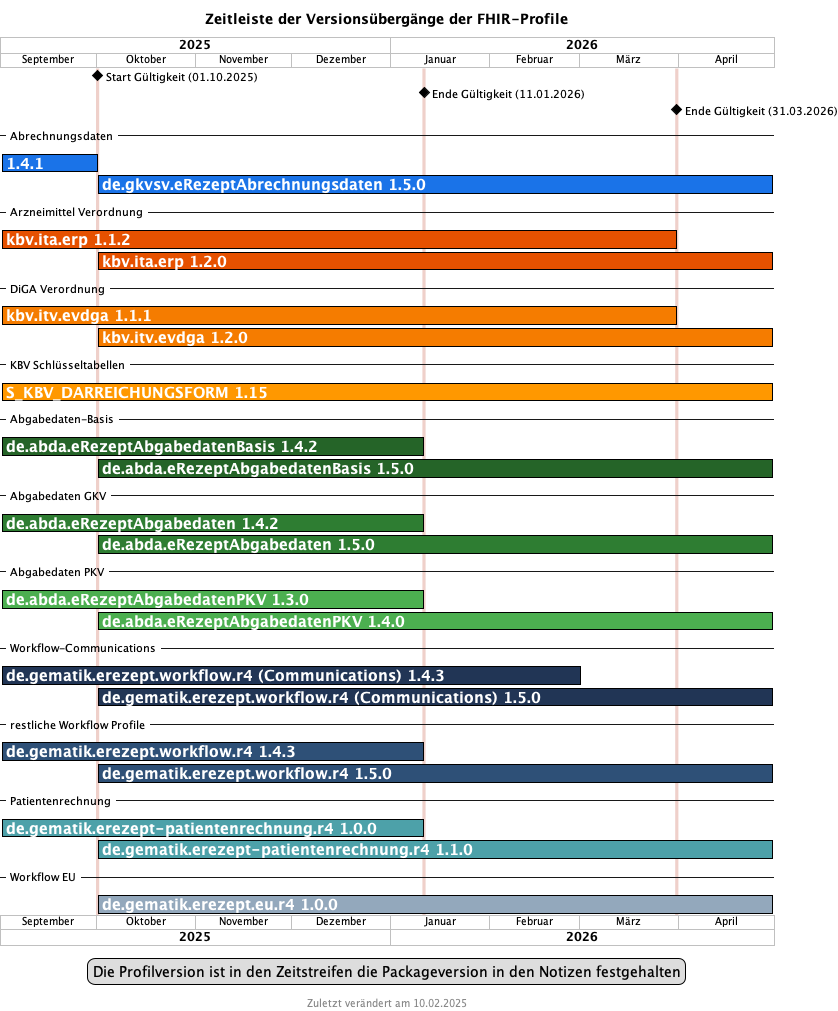

The diagram above was rendered by PlantUML. Its source (embedded in the PNG):
@startgantt fhir_version_timeline
language de
 
<style>
ganttDiagram {
   task {
      BackGroundColor GreenYellow
      LineColor Green
      FontColor white
      FontSize 15
      FontStyle bold
   }
}
</style>
title Zeitleiste der Versionsübergänge der FHIR-Profile
footer Zuletzt verändert am 10.02.2025
 
projectscale monthly zoom 3
Project starts 2025-09-01
 
2025-10-01 is colored #EFD0CA 
2026-01-11 is colored #EFD0CA 
2026-03-31 is colored #EFD0CA
 
[Start Gültigkeit (01.10.2025)] happens on 2025-10-01
[Ende Gültigkeit (11.01.2026)] happens on 2026-01-11
[Ende Gültigkeit (31.03.2026)] happens on 2026-03-31
 
-- Abrechnungsdaten --
[1.4.1] starts 2025-09-01 and ends 2025-10-01
[1.4.1] is colored in #1a73e8/black
[de.gkvsv.eRezeptAbrechnungsdaten 1.5.0] starts 2025-10-01 and ends 2026-04-30
[de.gkvsv.eRezeptAbrechnungsdaten 1.5.0] is colored in #1a73e8/black
 
-- Arzneimittel Verordnung --
 
[kbv.ita.erp 1.1.2] starts 2025-09-01 and ends 2026-03-31
[kbv.ita.erp 1.1.2] is colored in #e65100/black 
[kbv.ita.erp 1.2.0] starts 2025-10-01 and ends 2026-04-30
[kbv.ita.erp 1.2.0] is colored in #e65100/black
 
-- DiGA Verordnung --
 
[kbv.itv.evdga 1.1.1] starts 2025-09-01 and ends 2026-03-31
[kbv.itv.evdga 1.1.1] is colored in #f57c00/black 
[kbv.itv.evdga 1.2.0] starts 2025-10-01 and ends 2026-04-30
[kbv.itv.evdga 1.2.0] is colored in #f57c00/black
 
-- KBV Schlüsseltabellen --
[S_KBV_DARREICHUNGSFORM 1.15] starts 2025-09-01 and ends 2026-04-30
[S_KBV_DARREICHUNGSFORM 1.15] is colored in #ff9800/black

-- Abgabedaten-Basis --
[de.abda.eRezeptAbgabedatenBasis 1.4.2] starts 2025-09-01 and ends 2026-01-11
[de.abda.eRezeptAbgabedatenBasis 1.4.2] is colored in #256428/black
[de.abda.eRezeptAbgabedatenBasis 1.5.0] starts 2025-10-01 and ends 2026-04-30
[de.abda.eRezeptAbgabedatenBasis 1.5.0] is colored in #256428/black
 
-- Abgabedaten GKV --
[de.abda.eRezeptAbgabedaten 1.4.2] starts 2025-09-01 and ends 2026-01-11
[de.abda.eRezeptAbgabedaten 1.4.2] is colored in #2e7d32/black
[de.abda.eRezeptAbgabedaten 1.5.0] starts 2025-10-01 and ends 2026-04-30
[de.abda.eRezeptAbgabedaten 1.5.0] is colored in #2e7d32/black
 
-- Abgabedaten PKV --
[de.abda.eRezeptAbgabedatenPKV 1.3.0] starts 2025-09-01 and ends 2026-01-11
[de.abda.eRezeptAbgabedatenPKV 1.3.0] is colored in #4caf50/black 
[de.abda.eRezeptAbgabedatenPKV 1.4.0] starts 2025-10-01 and ends 2026-04-30
[de.abda.eRezeptAbgabedatenPKV 1.4.0] is colored in #4caf50/black
 
-- Workflow-Communications --
 
[de.gematik.erezept.workflow.r4 (Communications) 1.4.3] starts 2025-09-01 and ends 2026-03-01
[de.gematik.erezept.workflow.r4 (Communications) 1.4.3] is colored in #213555/black
[de.gematik.erezept.workflow.r4 (Communications) 1.5.0] starts 2025-10-01 and ends 2026-04-30
[de.gematik.erezept.workflow.r4 (Communications) 1.5.0] is colored in #213555/black
 
-- restliche Workflow Profile --
[de.gematik.erezept.workflow.r4 1.4.3] starts 2025-09-01 and ends 2026-01-11
[de.gematik.erezept.workflow.r4 1.4.3] is colored in #2E5077/black
[de.gematik.erezept.workflow.r4 1.5.0] starts 2025-10-01 and ends 2026-04-30
[de.gematik.erezept.workflow.r4 1.5.0] is colored in #2E5077/black
 
-- Patientenrechnung --
[de.gematik.erezept-patientenrechnung.r4 1.0.0] starts 2025-09-01 and ends 2026-01-11
[de.gematik.erezept-patientenrechnung.r4 1.0.0] is colored in #4DA1A9/black
[de.gematik.erezept-patientenrechnung.r4 1.1.0] starts 2025-10-01 and ends 2026-04-30
[de.gematik.erezept-patientenrechnung.r4 1.1.0] is colored in #4DA1A9/black

-- Workflow EU --
[de.gematik.erezept.eu.r4 1.0.0] starts 2025-10-01 and ends 2026-04-30
[de.gematik.erezept.eu.r4 1.0.0] is colored in #93a8bc/black
 
legend
Die Profilversion ist in den Zeitstreifen die Packageversion in den Notizen festgehalten
end legend
 
@endgantt